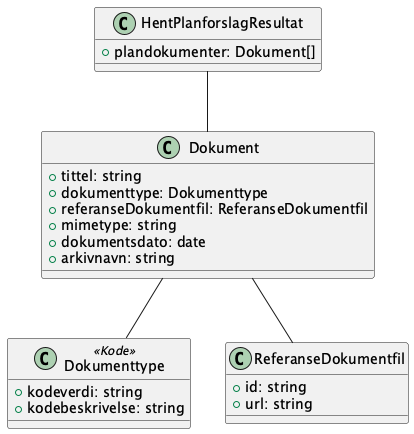

The diagram above was rendered by PlantUML. Its source (embedded in the PNG):
@startuml
!include ./../no.ks.fiks.plan.v2.felles.dokument/dokument.pu

class HentPlanforslagResultat {
    +plandokumenter: Dokument[]
}

HentPlanforslagResultat -- Dokument

@enduml